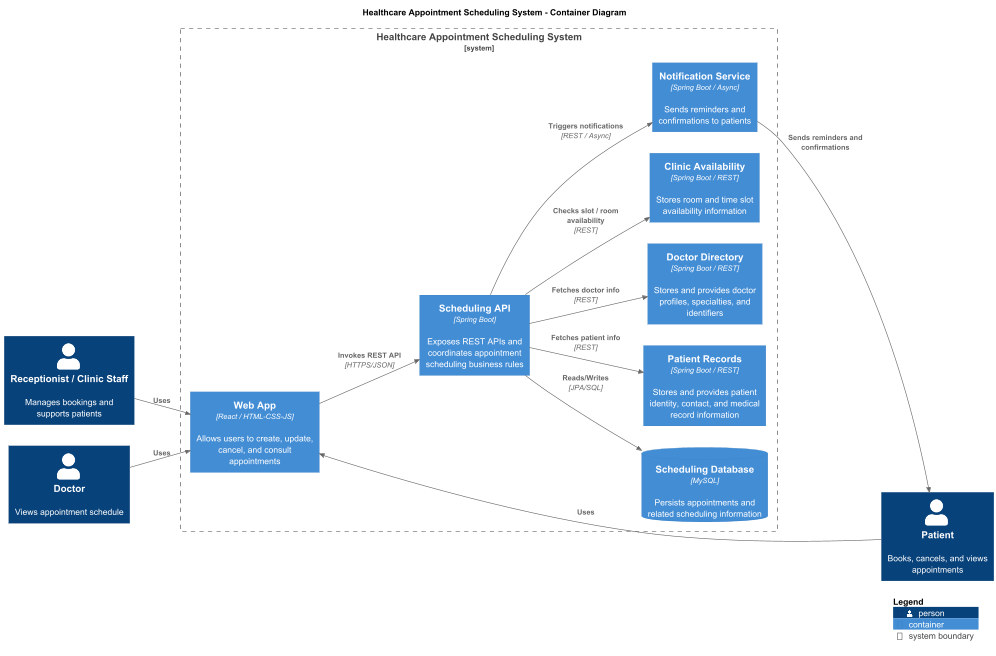

The diagram above was rendered by PlantUML. Its source (embedded in the PNG):
@startuml
!include C4_Container.puml

title Healthcare Appointment Scheduling System - Container Diagram
LAYOUT_LEFT_RIGHT()

Person(staff, "Receptionist / Clinic Staff", "Manages bookings and supports patients")
Person(doctor, "Doctor", "Views appointment schedule")
Person(patient, "Patient", "Books, cancels, and views appointments")

System_Boundary(hass, "Healthcare Appointment Scheduling System") {

    Container(web, "Web App", "React / HTML-CSS-JS", "Allows users to create, update, cancel, and consult appointments")

    Container(api, "Scheduling API", "Spring Boot", "Exposes REST APIs and coordinates appointment scheduling business rules")

    ContainerDb(db, "Scheduling Database", "MySQL", "Persists appointments and related scheduling information")

    Container(patientRecords, "Patient Records", "Spring Boot / REST", "Stores and provides patient identity, contact, and medical record information")

    Container(doctorDirectory, "Doctor Directory", "Spring Boot / REST", "Stores and provides doctor profiles, specialties, and identifiers")

    Container(clinicAvailability, "Clinic Availability", "Spring Boot / REST", "Stores room and time slot availability information")

    Container(notification, "Notification Service", "Spring Boot / Async", "Sends reminders and confirmations to patients")
}

Rel(staff, web, "Uses")
Rel(doctor, web, "Uses")
Rel(patient, web, "Uses")

Rel(web, api, "Invokes REST API", "HTTPS/JSON")

Rel(api, db, "Reads/Writes", "JPA/SQL")
Rel(api, patientRecords, "Fetches patient info", "REST")
Rel(api, doctorDirectory, "Fetches doctor info", "REST")
Rel(api, clinicAvailability, "Checks slot / room availability", "REST")
Rel(api, notification, "Triggers notifications", "REST / Async")

Rel(notification, patient, "Sends reminders and confirmations")

SHOW_LEGEND()
@enduml